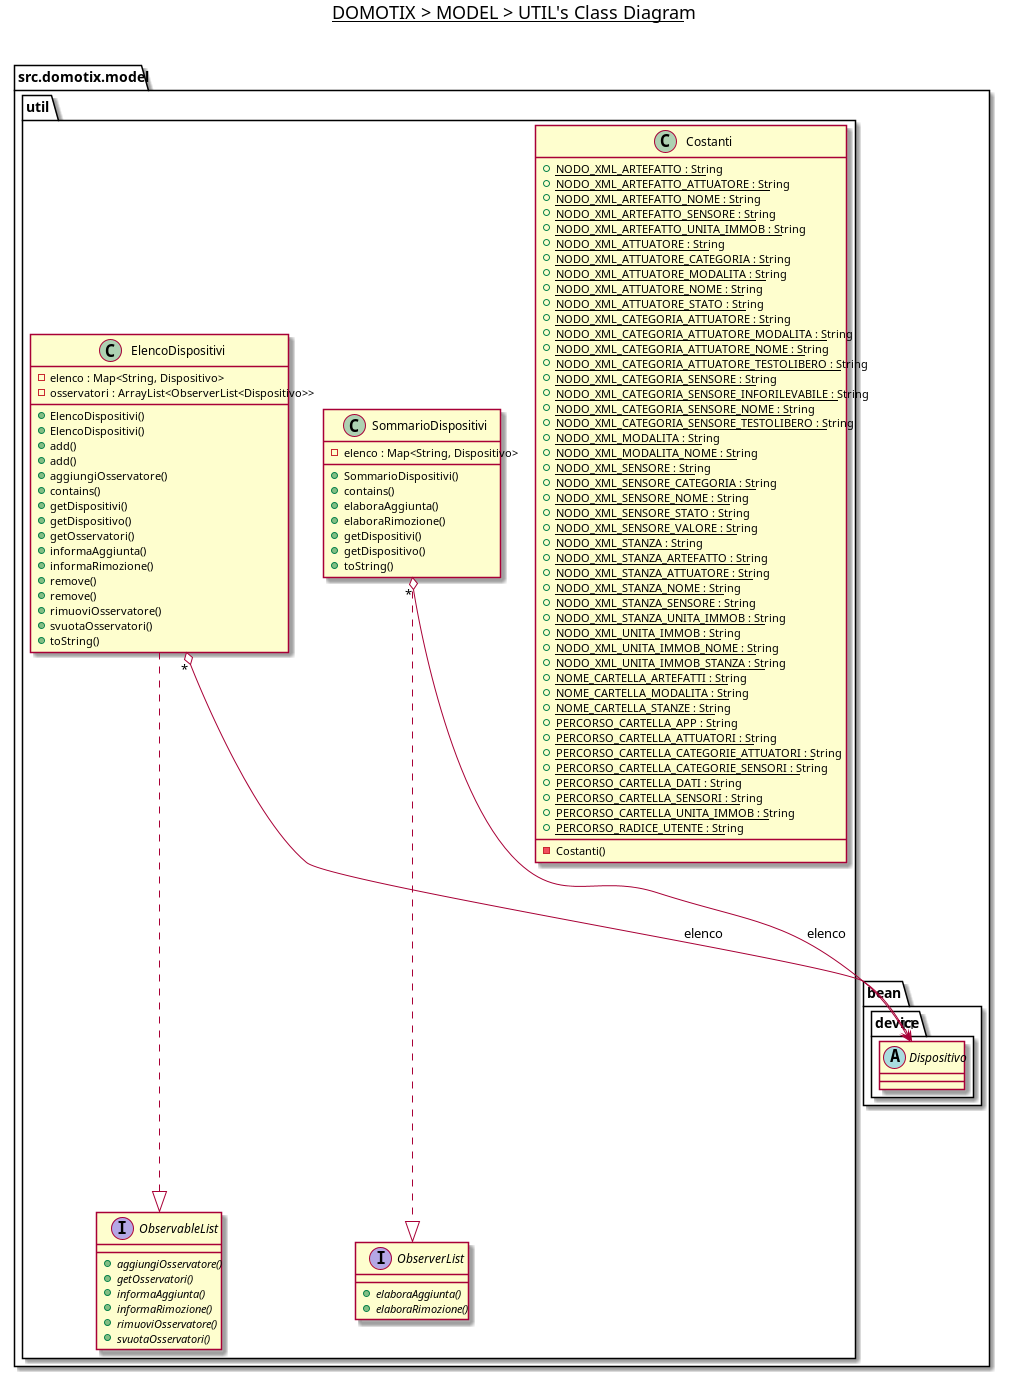

The diagram above was rendered by PlantUML. Its source (embedded in the PNG):
@startuml

title __DOMOTIX > MODEL > UTIL's Class Diagram__\n

namespace src.domotix.model {
    namespace util {
        class src.domotix.model.util.Costanti {
            {static} + NODO_XML_ARTEFATTO : String
            {static} + NODO_XML_ARTEFATTO_ATTUATORE : String
            {static} + NODO_XML_ARTEFATTO_NOME : String
            {static} + NODO_XML_ARTEFATTO_SENSORE : String
            {static} + NODO_XML_ARTEFATTO_UNITA_IMMOB : String
            {static} + NODO_XML_ATTUATORE : String
            {static} + NODO_XML_ATTUATORE_CATEGORIA : String
            {static} + NODO_XML_ATTUATORE_MODALITA : String
            {static} + NODO_XML_ATTUATORE_NOME : String
            {static} + NODO_XML_ATTUATORE_STATO : String
            {static} + NODO_XML_CATEGORIA_ATTUATORE : String
            {static} + NODO_XML_CATEGORIA_ATTUATORE_MODALITA : String
            {static} + NODO_XML_CATEGORIA_ATTUATORE_NOME : String
            {static} + NODO_XML_CATEGORIA_ATTUATORE_TESTOLIBERO : String
            {static} + NODO_XML_CATEGORIA_SENSORE : String
            {static} + NODO_XML_CATEGORIA_SENSORE_INFORILEVABILE : String
            {static} + NODO_XML_CATEGORIA_SENSORE_NOME : String
            {static} + NODO_XML_CATEGORIA_SENSORE_TESTOLIBERO : String
            {static} + NODO_XML_MODALITA : String
            {static} + NODO_XML_MODALITA_NOME : String
            {static} + NODO_XML_SENSORE : String
            {static} + NODO_XML_SENSORE_CATEGORIA : String
            {static} + NODO_XML_SENSORE_NOME : String
            {static} + NODO_XML_SENSORE_STATO : String
            {static} + NODO_XML_SENSORE_VALORE : String
            {static} + NODO_XML_STANZA : String
            {static} + NODO_XML_STANZA_ARTEFATTO : String
            {static} + NODO_XML_STANZA_ATTUATORE : String
            {static} + NODO_XML_STANZA_NOME : String
            {static} + NODO_XML_STANZA_SENSORE : String
            {static} + NODO_XML_STANZA_UNITA_IMMOB : String
            {static} + NODO_XML_UNITA_IMMOB : String
            {static} + NODO_XML_UNITA_IMMOB_NOME : String
            {static} + NODO_XML_UNITA_IMMOB_STANZA : String
            {static} + NOME_CARTELLA_ARTEFATTI : String
            {static} + NOME_CARTELLA_MODALITA : String
            {static} + NOME_CARTELLA_STANZE : String
            {static} + PERCORSO_CARTELLA_APP : String
            {static} + PERCORSO_CARTELLA_ATTUATORI : String
            {static} + PERCORSO_CARTELLA_CATEGORIE_ATTUATORI : String
            {static} + PERCORSO_CARTELLA_CATEGORIE_SENSORI : String
            {static} + PERCORSO_CARTELLA_DATI : String
            {static} + PERCORSO_CARTELLA_SENSORI : String
            {static} + PERCORSO_CARTELLA_UNITA_IMMOB : String
            {static} + PERCORSO_RADICE_UTENTE : String
            - Costanti()
        }

        class src.domotix.model.util.ElencoDispositivi {
            - elenco : Map<String, Dispositivo>
            - osservatori : ArrayList<ObserverList<Dispositivo>>
            + ElencoDispositivi()
            + ElencoDispositivi()
            + add()
            + add()
            + aggiungiOsservatore()
            + contains()
            + getDispositivi()
            + getDispositivo()
            + getOsservatori()
            + informaAggiunta()
            + informaRimozione()
            + remove()
            + remove()
            + rimuoviOsservatore()
            + svuotaOsservatori()
            + toString()
        }

        interface src.domotix.model.util.ObservableList {
            {abstract} + aggiungiOsservatore()
            {abstract} + getOsservatori()
            {abstract} + informaAggiunta()
            {abstract} + informaRimozione()
            {abstract} + rimuoviOsservatore()
            {abstract} + svuotaOsservatori()
        }

        interface src.domotix.model.util.ObserverList {
            {abstract} + elaboraAggiunta()
            {abstract} + elaboraRimozione()
        }

        class src.domotix.model.util.SommarioDispositivi {
            - elenco : Map<String, Dispositivo>
            + SommarioDispositivi()
            + contains()
            + elaboraAggiunta()
            + elaboraRimozione()
            + getDispositivi()
            + getDispositivo()
            + toString()
        }
    }

    namespace bean {
        namespace device {
            abstract class Dispositivo {
            }
        }
    }
}



src.domotix.model.util.ElencoDispositivi ..|> src.domotix.model.util.ObservableList
src.domotix.model.util.SommarioDispositivi ..|> src.domotix.model.util.ObserverList
src.domotix.model.util.ElencoDispositivi "*" o--> "1" src.domotix.model.bean.device.Dispositivo : elenco
src.domotix.model.util.SommarioDispositivi "*" o--> "1" src.domotix.model.bean.device.Dispositivo : elenco

@enduml